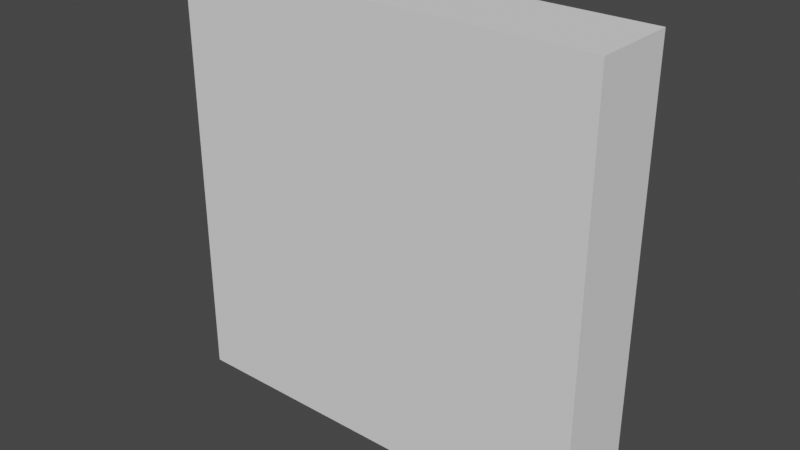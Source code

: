 # Source: pixel.blend  (saved by Blender 3.4.6; exported with 4.5.12 LTS)
import bpy
from mathutils import Matrix  # noqa: F401  (used for matrix-valued properties, if any)

bpy.ops.wm.read_factory_settings(use_empty=True)
scene = bpy.context.scene
scene.name = 'Scene'

# ---- world
world_world = bpy.data.worlds.new('World'); scene.world = world_world
world_world.use_nodes = True; world_world.node_tree.nodes.clear()
_N = world_world.node_tree.nodes; _L = world_world.node_tree.links
n0 = _N.new('ShaderNodeOutputWorld'); n0.name = 'World Output'; n0.location = (300, 300)
n1 = _N.new('ShaderNodeBackground'); n1.name = 'Background'; n1.location = (10, 300)
n1.inputs[0].default_value = (0.05088, 0.05088, 0.05088, 1.0)
_L.new(n1.outputs[0], n0.inputs[0])
n0.is_active_output = True
world_world.color = (0.05088, 0.05088, 0.05088)
world_world.use_sun_shadow = False
world_world.sun_shadow_jitter_overblur = 0.0

# ---- meshes
me_cube_001 = bpy.data.meshes.new('Cube.001')
me_cube_001.from_pydata([(-1.0, -1.0, -1.0), (-1.0, -1.0, 1.0), (-1.0, 1.0, -1.0), (-1.0, 1.0, 1.0), (1.0, -1.0, -1.0), (1.0, -1.0, 1.0), (1.0, 1.0, -1.0), (1.0, 1.0, 1.0)], [], [(0, 1, 3, 2), (2, 3, 7, 6), (6, 7, 5, 4), (4, 5, 1, 0), (2, 6, 4, 0), (7, 3, 1, 5)])
_uv = me_cube_001.uv_layers.new(name='UVMap')
_uv.uv.foreach_set('vector', [0.375, 0.0, 0.625, 0.0, 0.625, 0.25, 0.375, 0.25, 0.375, 0.25, 0.625, 0.25, 0.625, 0.5, 0.375, 0.5, 0.375, 0.5, 0.625, 0.5, 0.625, 0.75, 0.375, 0.75, 0.375, 0.75, 0.625, 0.75, 0.625, 1.0, 0.375, 1.0, 0.125, 0.5, 0.375, 0.5, 0.375, 0.75, 0.125, 0.75, 0.625, 0.5, 0.875, 0.5, 0.875, 0.75, 0.625, 0.75])
me_cube_001.update()

# ---- objects
ob_sensor = bpy.data.objects.new('sensor', me_cube_001)

# ---- transforms, parenting, visibility, modifiers, constraints
ob_sensor.location = (0.0, 0.0, 0.0)
ob_sensor.scale = (1.0, 0.2, 1.0)

# ---- collection membership
scene.collection.objects.link(ob_sensor)

# ---- scene / render settings (as saved in the file)
scene.frame_start = 1; scene.frame_end = 250; scene.frame_set(1)
scene.render.engine = 'BLENDER_EEVEE_NEXT'
scene.cycles.sampling_pattern = 'TABULATED_SOBOL'
scene.cycles.use_light_tree = False
scene.view_settings.view_transform = 'Filmic'
bpy.context.view_layer.update()

# ---- added for rendering (the .blend has no active camera and no usable light): camera, sun
cam_auto = bpy.data.cameras.new('AutoCamera')
cam_auto.lens = 50.0
cam_auto.sensor_width = 36.0
cam_auto.clip_end = 1000.0
ob_auto_camera = bpy.data.objects.new('AutoCamera', cam_auto)
scene.collection.objects.link(ob_auto_camera)
ob_auto_camera.location = (2.64297, -3.17156, 2.11438)
ob_auto_camera.rotation_euler = (1.09748, -7.21219e-08, 0.694738)
scene.camera = ob_auto_camera
light_auto_sun = bpy.data.lights.new('AutoSun', 'SUN')
light_auto_sun.energy = 3.0
light_auto_sun.angle = 0.0523599
ob_auto_sun = bpy.data.objects.new('AutoSun', light_auto_sun)
scene.collection.objects.link(ob_auto_sun)
ob_auto_sun.rotation_euler = (0.872665, 0.174533, 0.523599)
bpy.context.view_layer.update()
